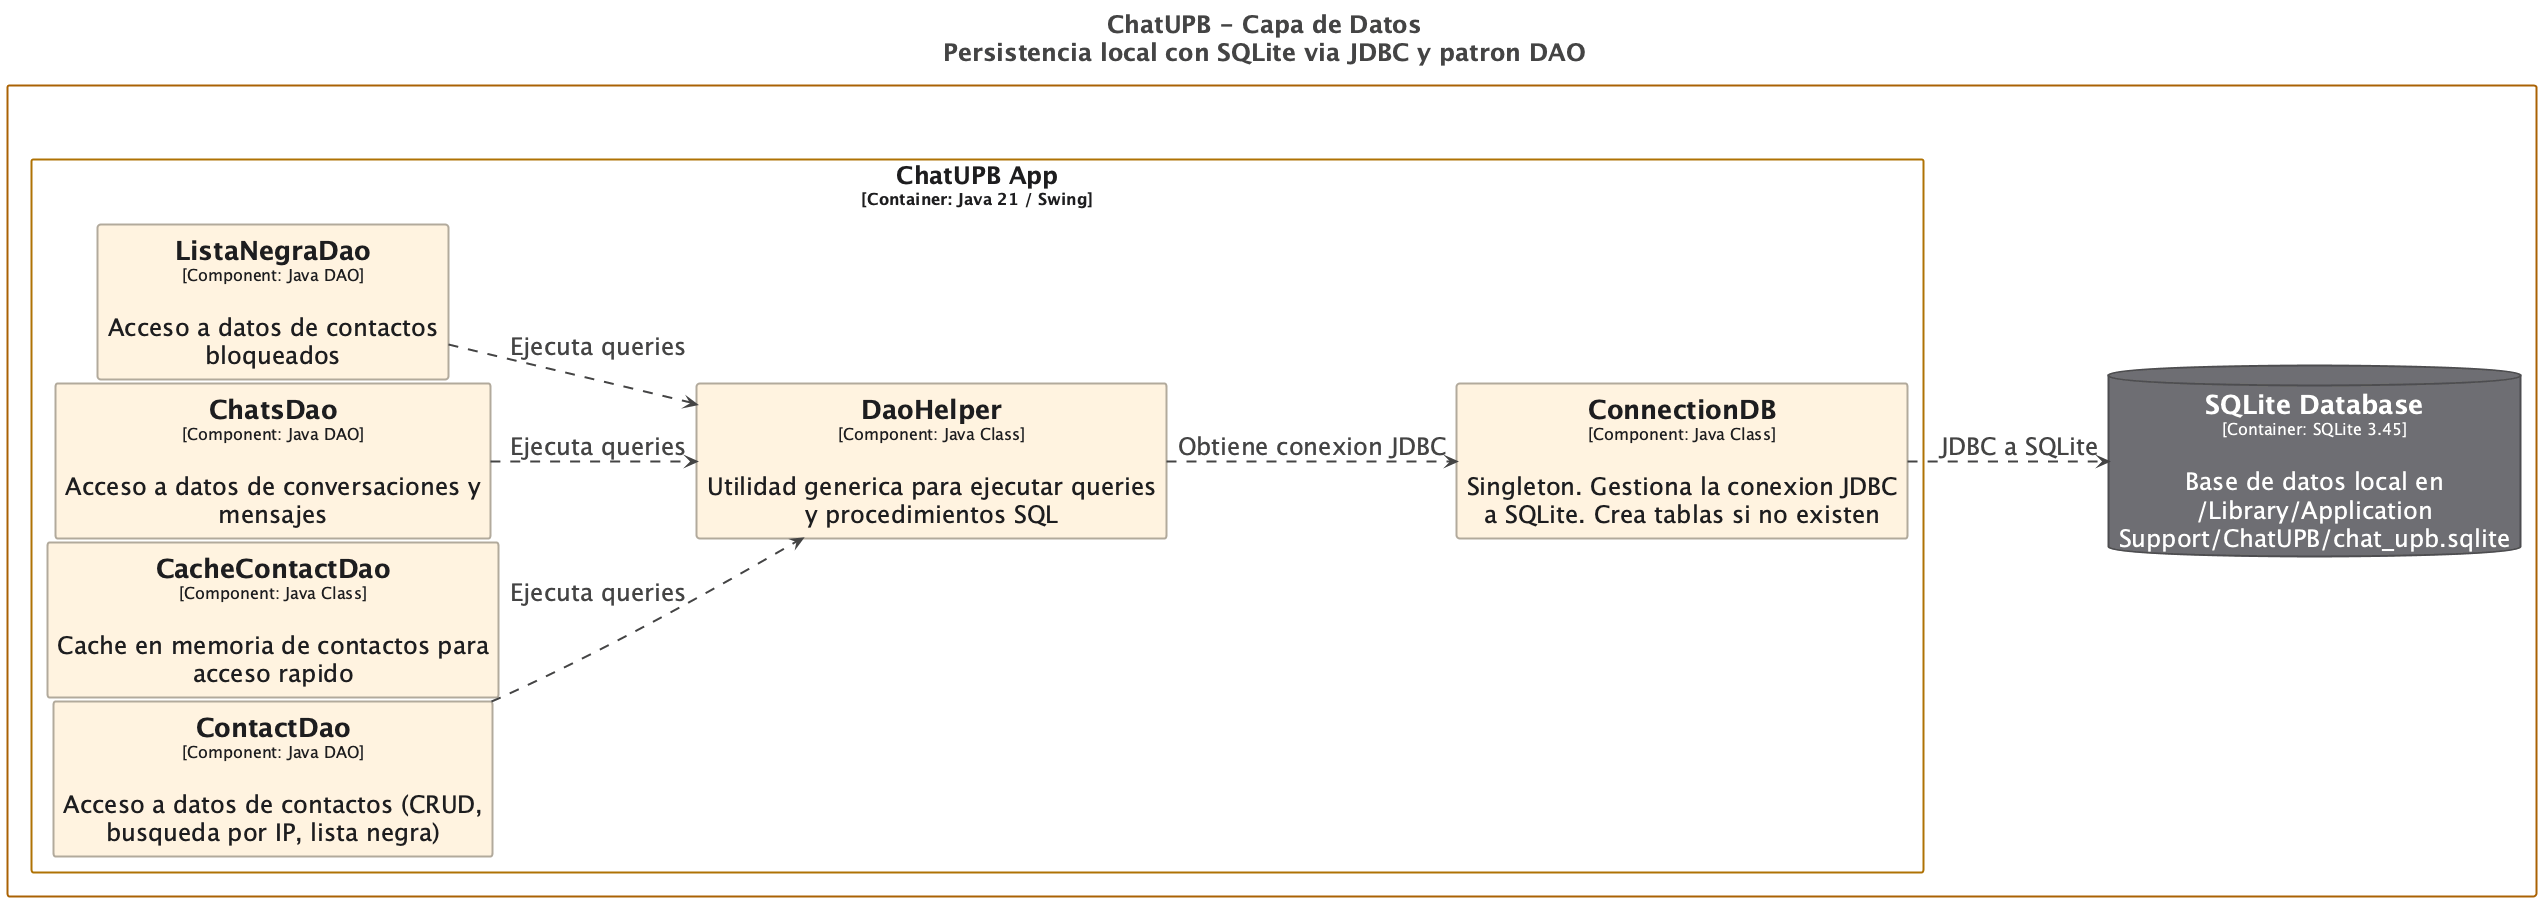

The diagram above was rendered by PlantUML. Its source (embedded in the PNG):
@startuml
title <size:24>ChatUPB - Capa de Datos</size>\n<size:24>Persistencia local con SQLite via JDBC y patron DAO</size>

set separator none
left to right direction
skinparam ranksep 20
skinparam nodesep 5
hide stereotype

<style>
  root {
    BackgroundColor: #ffffff;
    FontColor: #444444;
  }
  // Element,Component
  .Element-RWxlbWVudCxDb21wb25lbnQ= {
    BackgroundColor: #fff3e0;
    LineColor: #b2aa9c;
    LineStyle: 0;
    LineThickness: 2;
    FontColor: #1d1d1f;
    FontSize: 24;
    HorizontalAlignment: center;
    Shadowing: 0;
    MaximumWidth: 450;
  }
  // Element,Database
  .Element-RWxlbWVudCxEYXRhYmFzZQ== {
    BackgroundColor: #6e6e73;
    LineColor: #4d4d50;
    LineStyle: 0;
    LineThickness: 2;
    FontColor: #ffffff;
    FontSize: 24;
    HorizontalAlignment: center;
    Shadowing: 0;
    MaximumWidth: 450;
  }
  // Relationship
  .Relationship-UmVsYXRpb25zaGlw {
    LineThickness: 2;
    LineStyle: 10-10;
    LineColor: #444444;
    FontColor: #444444;
    FontSize: 24;
  }
  // ChatUPB
  .Boundary-Q2hhdFVQQg== {
    BackgroundColor: #ffffff;
    LineColor: #aa6204;
    LineStyle: 0;
    LineThickness: 2;
    FontColor: #ffffff;
    FontSize: 24;
    HorizontalAlignment: center;
    Shadowing: 0;
  }
  // ChatUPB App
  .Boundary-Q2hhdFVQQiBBcHA= {
    BackgroundColor: #ffffff;
    LineColor: #af7204;
    LineStyle: 0;
    LineThickness: 2;
    FontColor: #1d1d1f;
    FontSize: 24;
    HorizontalAlignment: center;
    Shadowing: 0;
  }
</style>

rectangle "ChatUPB\n<size:16>[Software System]</size>" <<Boundary-Q2hhdFVQQg==>> {
  rectangle "ChatUPB App\n<size:16>[Container: Java 21 / Swing]</size>" <<Boundary-Q2hhdFVQQiBBcHA=>> {
    rectangle "==ConnectionDB\n<size:16>[Component: Java Class]</size>\n\nSingleton. Gestiona la conexion JDBC a SQLite. Crea tablas si no existen" <<Element-RWxlbWVudCxDb21wb25lbnQ=>> as ChatUPB.ChatUPBApp.ConnectionDB
    rectangle "==ContactDao\n<size:16>[Component: Java DAO]</size>\n\nAcceso a datos de contactos (CRUD, busqueda por IP, lista negra)" <<Element-RWxlbWVudCxDb21wb25lbnQ=>> as ChatUPB.ChatUPBApp.ContactDao
    rectangle "==CacheContactDao\n<size:16>[Component: Java Class]</size>\n\nCache en memoria de contactos para acceso rapido" <<Element-RWxlbWVudCxDb21wb25lbnQ=>> as ChatUPB.ChatUPBApp.CacheContactDao
    rectangle "==ChatsDao\n<size:16>[Component: Java DAO]</size>\n\nAcceso a datos de conversaciones y mensajes" <<Element-RWxlbWVudCxDb21wb25lbnQ=>> as ChatUPB.ChatUPBApp.ChatsDao
    rectangle "==ListaNegraDao\n<size:16>[Component: Java DAO]</size>\n\nAcceso a datos de contactos bloqueados" <<Element-RWxlbWVudCxDb21wb25lbnQ=>> as ChatUPB.ChatUPBApp.ListaNegraDao
    rectangle "==DaoHelper\n<size:16>[Component: Java Class]</size>\n\nUtilidad generica para ejecutar queries y procedimientos SQL" <<Element-RWxlbWVudCxDb21wb25lbnQ=>> as ChatUPB.ChatUPBApp.DaoHelper
  }

  database "==SQLite Database\n<size:16>[Container: SQLite 3.45]</size>\n\nBase de datos local en ~/Library/Application Support/ChatUPB/chat_upb.sqlite" <<Element-RWxlbWVudCxEYXRhYmFzZQ==>> as ChatUPB.SQLiteDatabase
}

ChatUPB.ChatUPBApp.ContactDao --> ChatUPB.ChatUPBApp.DaoHelper <<Relationship-UmVsYXRpb25zaGlw>> : "Ejecuta queries"
ChatUPB.ChatUPBApp.ChatsDao --> ChatUPB.ChatUPBApp.DaoHelper <<Relationship-UmVsYXRpb25zaGlw>> : "Ejecuta queries"
ChatUPB.ChatUPBApp.ListaNegraDao --> ChatUPB.ChatUPBApp.DaoHelper <<Relationship-UmVsYXRpb25zaGlw>> : "Ejecuta queries"
ChatUPB.ChatUPBApp.DaoHelper --> ChatUPB.ChatUPBApp.ConnectionDB <<Relationship-UmVsYXRpb25zaGlw>> : "Obtiene conexion JDBC"
ChatUPB.ChatUPBApp.ConnectionDB --> ChatUPB.SQLiteDatabase <<Relationship-UmVsYXRpb25zaGlw>> : "JDBC a SQLite"

@enduml